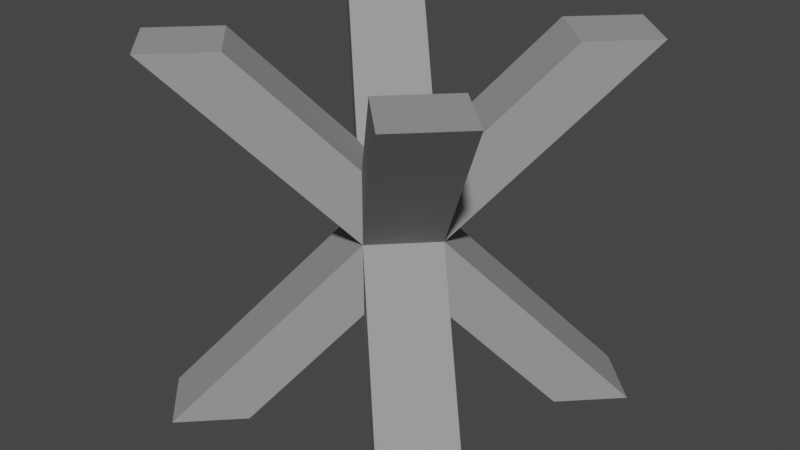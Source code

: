 # Source: barricade.blend  (saved by Blender 2.93.20; exported with 4.5.12 LTS)
import bpy
from mathutils import Matrix  # noqa: F401  (used for matrix-valued properties, if any)

bpy.ops.wm.read_factory_settings(use_empty=True)
scene = bpy.context.scene
scene.name = 'Scene'

# ---- collections
col_collection = bpy.data.collections.new('Collection'); scene.collection.children.link(col_collection)

# ---- materials (node trees are filled in below, after node groups)
mat_material = bpy.data.materials.new('Material')
mat_material.alpha_threshold = 0.0
mat_material.use_transparent_shadow = False
mat_material.diffuse_color = (0.3111, 0.3111, 0.3111, 1.0)
mat_material.roughness = 1.0
mat_material.specular_intensity = 0.0
mat_material.line_color = (0.0, 0.0, 0.0, 1.0)

# ---- material node trees

# ---- world
world_world = bpy.data.worlds.new('World'); scene.world = world_world
world_world.use_nodes = True; world_world.node_tree.nodes.clear()
_N = world_world.node_tree.nodes; _L = world_world.node_tree.links
n0 = _N.new('ShaderNodeOutputWorld'); n0.name = 'World Output'; n0.location = (300, 300)
n1 = _N.new('ShaderNodeBackground'); n1.name = 'Background'; n1.location = (10, 300)
n1.inputs[0].default_value = (0.05088, 0.05088, 0.05088, 1.0)
_L.new(n1.outputs[0], n0.inputs[0])
n0.is_active_output = True
world_world.color = (0.05088, 0.05088, 0.05088)
world_world.use_sun_shadow = False
world_world.sun_shadow_jitter_overblur = 0.0

# ---- meshes
me_cube = bpy.data.meshes.new('Cube')
me_cube.from_pydata([(-0.8575, -0.9989, -1.788e-07), (-0.1425, -0.2839, 1.0), (-0.7161, -0.8575, -1.788e-07), (-0.001078, -0.1425, 1.0), (-0.9989, -0.8575, -1.788e-07), (-0.1425, -0.001079, 1.0), (-0.8575, -0.7161, -1.788e-07), (-0.2839, -0.1425, 1.0), (-0.2839, -0.8575, -1.788e-07), (-0.1425, -0.9989, -1.788e-07), (-0.1425, -0.7161, -1.788e-07), (-0.001079, -0.8575, -1.788e-07), (-0.8575, -0.2839, 1.0), (-0.9989, -0.1425, 1.0), (-0.8575, -0.001079, 1.0), (-0.7161, -0.1425, 1.0), (-0.9989, -0.1425, -8.941e-08), (-0.2839, -0.8575, 1.0), (-0.8575, -0.2839, -1.192e-07), (-0.1425, -0.9989, 1.0), (-0.8575, -0.001079, -8.941e-08), (-0.001079, -0.8575, 1.0), (-0.7161, -0.1425, -8.941e-08), (-0.1425, -0.7161, 1.0), (-0.1425, -0.001079, -8.941e-08), (-0.8575, -0.7161, 1.0), (-0.2839, -0.1425, -8.941e-08), (-0.9989, -0.8575, 1.0), (-0.001078, -0.1425, -8.941e-08), (-0.8575, -0.9989, 1.0), (-0.1425, -0.2839, -5.96e-08), (-0.7161, -0.8575, 1.0)], [], [(2, 3, 1, 0), (6, 2, 0, 4), (0, 1, 7, 4), (9, 12, 13, 8), (11, 15, 12, 9), (22, 18, 16, 20), (8, 10, 11, 9), (4, 7, 5, 6), (10, 14, 15, 11), (8, 13, 14, 10), (14, 13, 12, 15), (18, 19, 17, 16), (16, 17, 23, 20), (3, 5, 7, 1), (6, 5, 3, 2), (20, 23, 21, 22), (19, 21, 23, 17), (22, 21, 19, 18), (30, 26, 24, 28), (26, 27, 25, 24), (24, 25, 31, 28), (28, 31, 29, 30), (27, 29, 31, 25), (30, 29, 27, 26)])
_uv = me_cube.uv_layers.new(name='UVMap')
_uv.uv.foreach_set('vector', [0.375, 0.5, 0.625, 0.5, 0.625, 0.75, 0.375, 0.75, 0.125, 0.5, 0.375, 0.5, 0.375, 0.75, 0.125, 0.75, 0.375, 0.75, 0.625, 0.75, 0.625, 1.0, 0.375, 1.0, 0.375, 0.0, 0.625, 0.0, 0.625, 0.25, 0.375, 0.25, 0.375, 0.75, 0.625, 0.75, 0.625, 1.0, 0.375, 1.0, 0.125, 0.5, 0.375, 0.5, 0.375, 0.75, 0.125, 0.75, 0.125, 0.5, 0.375, 0.5, 0.375, 0.75, 0.125, 0.75, 0.375, 0.0, 0.625, 0.0, 0.625, 0.25, 0.375, 0.25, 0.375, 0.5, 0.625, 0.5, 0.625, 0.75, 0.375, 0.75, 0.375, 0.25, 0.625, 0.25, 0.625, 0.5, 0.375, 0.5, 0.625, 0.5, 0.875, 0.5, 0.875, 0.75, 0.625, 0.75, 0.375, 0.5, 0.625, 0.5, 0.625, 0.75, 0.375, 0.75, 0.375, 0.75, 0.625, 0.75, 0.625, 1.0, 0.375, 1.0, 0.625, 0.5, 0.875, 0.5, 0.875, 0.75, 0.625, 0.75, 0.375, 0.25, 0.625, 0.25, 0.625, 0.5, 0.375, 0.5, 0.375, 0.0, 0.625, 0.0, 0.625, 0.25, 0.375, 0.25, 0.625, 0.5, 0.875, 0.5, 0.875, 0.75, 0.625, 0.75, 0.375, 0.25, 0.625, 0.25, 0.625, 0.5, 0.375, 0.5, 0.125, 0.5, 0.375, 0.5, 0.375, 0.75, 0.125, 0.75, 0.375, 0.5, 0.625, 0.5, 0.625, 0.75, 0.375, 0.75, 0.375, 0.75, 0.625, 0.75, 0.625, 1.0, 0.375, 1.0, 0.375, 0.0, 0.625, 0.0, 0.625, 0.25, 0.375, 0.25, 0.625, 0.5, 0.875, 0.5, 0.875, 0.75, 0.625, 0.75, 0.375, 0.25, 0.625, 0.25, 0.625, 0.5, 0.375, 0.5])
me_cube.materials.append(mat_material)
me_cube.use_remesh_preserve_volume = False
me_cube.use_remesh_preserve_attributes = False
me_cube.use_mirror_vertex_groups = False
me_cube.update()

# ---- objects
ob_barricade = bpy.data.objects.new('Barricade', me_cube)

# ---- transforms, parenting, visibility, modifiers, constraints
ob_barricade.location = (0.0, 0.0, 0.0)
ob_barricade.lock_rotations_4d = False
ob_barricade.empty_display_type = 'ARROWS'
ob_barricade.lineart.crease_threshold = 0.0

# ---- collection membership
col_collection.objects.link(ob_barricade)

# ---- scene / render settings (as saved in the file)
scene.frame_start = 1; scene.frame_end = 250; scene.frame_set(1)
scene.render.engine = 'BLENDER_EEVEE_NEXT'
scene.cycles.use_denoising = False
scene.cycles.samples = 128
scene.cycles.sampling_pattern = 'TABULATED_SOBOL'
scene.cycles.use_adaptive_sampling = False
scene.cycles.use_light_tree = False
scene.view_settings.view_transform = 'Filmic'
bpy.context.view_layer.update()

# ---- added for rendering (the .blend has no active camera and no usable light): camera, sun
cam_auto = bpy.data.cameras.new('AutoCamera')
cam_auto.lens = 50.0
cam_auto.sensor_width = 36.0
cam_auto.clip_end = 1000.0
ob_auto_camera = bpy.data.objects.new('AutoCamera', cam_auto)
scene.collection.objects.link(ob_auto_camera)
ob_auto_camera.location = (1.10023, -2.42028, 1.78019)
ob_auto_camera.rotation_euler = (1.09748, -7.21219e-08, 0.694738)
scene.camera = ob_auto_camera
light_auto_sun = bpy.data.lights.new('AutoSun', 'SUN')
light_auto_sun.energy = 3.0
light_auto_sun.angle = 0.0523599
ob_auto_sun = bpy.data.objects.new('AutoSun', light_auto_sun)
scene.collection.objects.link(ob_auto_sun)
ob_auto_sun.rotation_euler = (0.872665, 0.174533, 0.523599)
bpy.context.view_layer.update()
